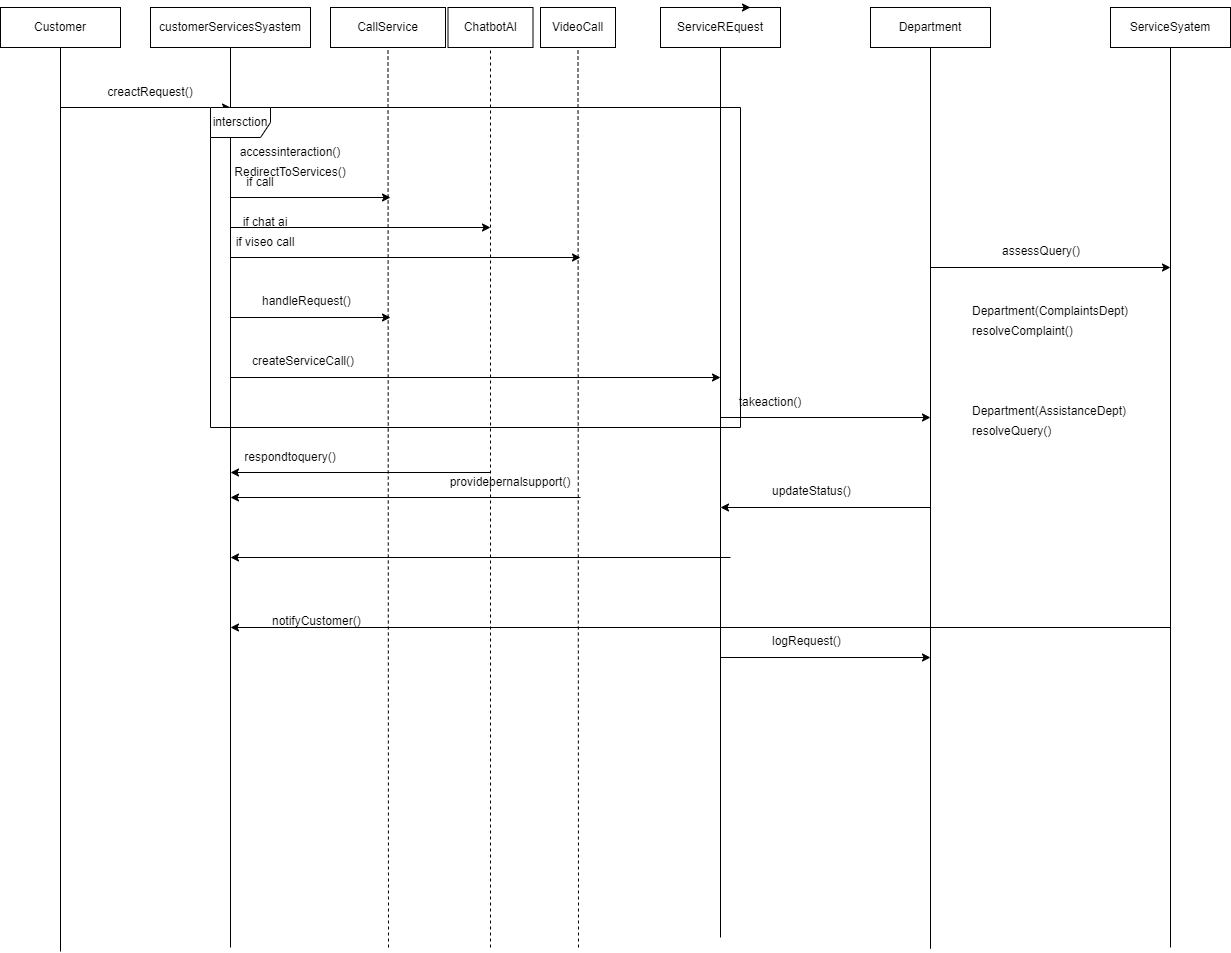

The diagram above was exported from draw.io. Its source (the exported page's mxGraphModel, read from the mxfile embedded in the PNG):
<mxGraphModel dx="1588" dy="908" grid="1" gridSize="10" guides="1" tooltips="1" connect="1" arrows="1" fold="1" page="1" pageScale="1" pageWidth="850" pageHeight="1100" math="0" shadow="0">
  <root>
    <mxCell id="0" />
    <mxCell id="1" parent="0" />
    <mxCell id="sm2bScPYdqD69W4RjRbY-1" value="Customer" style="rounded=0;whiteSpace=wrap;html=1;" vertex="1" parent="1">
      <mxGeometry x="20" y="100" width="120" height="40" as="geometry" />
    </mxCell>
    <mxCell id="sm2bScPYdqD69W4RjRbY-3" style="edgeStyle=orthogonalEdgeStyle;rounded=0;orthogonalLoop=1;jettySize=auto;html=1;exitX=0.5;exitY=1;exitDx=0;exitDy=0;" edge="1" parent="1" source="sm2bScPYdqD69W4RjRbY-1" target="sm2bScPYdqD69W4RjRbY-1">
      <mxGeometry relative="1" as="geometry" />
    </mxCell>
    <mxCell id="sm2bScPYdqD69W4RjRbY-5" value="ServiceREquest" style="rounded=0;whiteSpace=wrap;html=1;" vertex="1" parent="1">
      <mxGeometry x="680" y="100" width="120" height="40" as="geometry" />
    </mxCell>
    <mxCell id="sm2bScPYdqD69W4RjRbY-6" value="customerServicesSyastem" style="rounded=0;whiteSpace=wrap;html=1;" vertex="1" parent="1">
      <mxGeometry x="170" y="100" width="160" height="40" as="geometry" />
    </mxCell>
    <mxCell id="sm2bScPYdqD69W4RjRbY-7" value="Department" style="rounded=0;whiteSpace=wrap;html=1;" vertex="1" parent="1">
      <mxGeometry x="890" y="100" width="120" height="40" as="geometry" />
    </mxCell>
    <mxCell id="sm2bScPYdqD69W4RjRbY-8" value="ServiceSyatem" style="rounded=0;whiteSpace=wrap;html=1;" vertex="1" parent="1">
      <mxGeometry x="1130" y="100" width="120" height="40" as="geometry" />
    </mxCell>
    <mxCell id="sm2bScPYdqD69W4RjRbY-9" value="" style="endArrow=none;html=1;rounded=0;entryX=0.5;entryY=1;entryDx=0;entryDy=0;" edge="1" parent="1" target="sm2bScPYdqD69W4RjRbY-1">
      <mxGeometry width="50" height="50" relative="1" as="geometry">
        <mxPoint x="80" y="1044" as="sourcePoint" />
        <mxPoint x="300" y="210" as="targetPoint" />
      </mxGeometry>
    </mxCell>
    <mxCell id="sm2bScPYdqD69W4RjRbY-10" value="" style="endArrow=none;html=1;rounded=0;entryX=0.5;entryY=1;entryDx=0;entryDy=0;" edge="1" parent="1" target="sm2bScPYdqD69W4RjRbY-5">
      <mxGeometry width="50" height="50" relative="1" as="geometry">
        <mxPoint x="740" y="1030" as="sourcePoint" />
        <mxPoint x="300" y="110" as="targetPoint" />
        <Array as="points">
          <mxPoint x="740" y="600" />
        </Array>
      </mxGeometry>
    </mxCell>
    <mxCell id="sm2bScPYdqD69W4RjRbY-12" value="" style="endArrow=none;html=1;rounded=0;entryX=0.5;entryY=1;entryDx=0;entryDy=0;" edge="1" parent="1" target="sm2bScPYdqD69W4RjRbY-6">
      <mxGeometry width="50" height="50" relative="1" as="geometry">
        <mxPoint x="250" y="1040" as="sourcePoint" />
        <mxPoint x="300" y="110" as="targetPoint" />
      </mxGeometry>
    </mxCell>
    <mxCell id="sm2bScPYdqD69W4RjRbY-13" value="" style="endArrow=none;html=1;rounded=0;entryX=0.5;entryY=1;entryDx=0;entryDy=0;" edge="1" parent="1" target="sm2bScPYdqD69W4RjRbY-8">
      <mxGeometry width="50" height="50" relative="1" as="geometry">
        <mxPoint x="1190" y="1040" as="sourcePoint" />
        <mxPoint x="1010" y="180" as="targetPoint" />
      </mxGeometry>
    </mxCell>
    <mxCell id="sm2bScPYdqD69W4RjRbY-14" value="" style="endArrow=none;html=1;rounded=0;entryX=0.5;entryY=1;entryDx=0;entryDy=0;" edge="1" parent="1" target="sm2bScPYdqD69W4RjRbY-7">
      <mxGeometry width="50" height="50" relative="1" as="geometry">
        <mxPoint x="950" y="1041.3333740234375" as="sourcePoint" />
        <mxPoint x="1010" y="180" as="targetPoint" />
        <Array as="points" />
      </mxGeometry>
    </mxCell>
    <mxCell id="sm2bScPYdqD69W4RjRbY-15" value="" style="endArrow=classic;html=1;rounded=0;" edge="1" parent="1">
      <mxGeometry width="50" height="50" relative="1" as="geometry">
        <mxPoint x="80" y="200" as="sourcePoint" />
        <mxPoint x="250" y="200" as="targetPoint" />
      </mxGeometry>
    </mxCell>
    <mxCell id="sm2bScPYdqD69W4RjRbY-17" value="creactRequest()" style="text;html=1;align=center;verticalAlign=middle;whiteSpace=wrap;rounded=0;" vertex="1" parent="1">
      <mxGeometry x="140" y="170" width="60" height="30" as="geometry" />
    </mxCell>
    <mxCell id="sm2bScPYdqD69W4RjRbY-24" value="" style="endArrow=classic;html=1;rounded=0;" edge="1" parent="1">
      <mxGeometry width="50" height="50" relative="1" as="geometry">
        <mxPoint x="950" y="360" as="sourcePoint" />
        <mxPoint x="1190" y="360" as="targetPoint" />
      </mxGeometry>
    </mxCell>
    <mxCell id="sm2bScPYdqD69W4RjRbY-25" value="assessQuery()" style="text;whiteSpace=wrap;html=1;" vertex="1" parent="1">
      <mxGeometry x="1020" y="330" width="110" height="40" as="geometry" />
    </mxCell>
    <mxCell id="sm2bScPYdqD69W4RjRbY-26" value="resolveComplaint()" style="text;whiteSpace=wrap;html=1;" vertex="1" parent="1">
      <mxGeometry x="990" y="410" width="130" height="40" as="geometry" />
    </mxCell>
    <mxCell id="sm2bScPYdqD69W4RjRbY-27" value="Department(ComplaintsDept)" style="text;whiteSpace=wrap;html=1;" vertex="1" parent="1">
      <mxGeometry x="990" y="390" width="190" height="40" as="geometry" />
    </mxCell>
    <mxCell id="sm2bScPYdqD69W4RjRbY-28" value="Department(AssistanceDept)" style="text;whiteSpace=wrap;html=1;" vertex="1" parent="1">
      <mxGeometry x="990" y="490" width="190" height="40" as="geometry" />
    </mxCell>
    <mxCell id="sm2bScPYdqD69W4RjRbY-29" value="resolveQuery()" style="text;whiteSpace=wrap;html=1;" vertex="1" parent="1">
      <mxGeometry x="990" y="510" width="110" height="40" as="geometry" />
    </mxCell>
    <mxCell id="sm2bScPYdqD69W4RjRbY-30" value="" style="endArrow=classic;html=1;rounded=0;" edge="1" parent="1">
      <mxGeometry width="50" height="50" relative="1" as="geometry">
        <mxPoint x="950" y="600" as="sourcePoint" />
        <mxPoint x="740" y="600" as="targetPoint" />
      </mxGeometry>
    </mxCell>
    <mxCell id="sm2bScPYdqD69W4RjRbY-33" value="" style="endArrow=classic;html=1;rounded=0;" edge="1" parent="1">
      <mxGeometry width="50" height="50" relative="1" as="geometry">
        <mxPoint x="740" y="750" as="sourcePoint" />
        <mxPoint x="950" y="750" as="targetPoint" />
      </mxGeometry>
    </mxCell>
    <mxCell id="sm2bScPYdqD69W4RjRbY-34" value="logRequest()" style="text;whiteSpace=wrap;html=1;" vertex="1" parent="1">
      <mxGeometry x="790" y="720" width="100" height="40" as="geometry" />
    </mxCell>
    <mxCell id="sm2bScPYdqD69W4RjRbY-44" value="updateStatus()" style="text;whiteSpace=wrap;html=1;" vertex="1" parent="1">
      <mxGeometry x="790" y="570" width="110" height="40" as="geometry" />
    </mxCell>
    <mxCell id="sm2bScPYdqD69W4RjRbY-46" value="" style="endArrow=classic;html=1;rounded=0;" edge="1" parent="1">
      <mxGeometry width="50" height="50" relative="1" as="geometry">
        <mxPoint x="310" y="240" as="sourcePoint" />
        <mxPoint x="310" y="240" as="targetPoint" />
      </mxGeometry>
    </mxCell>
    <mxCell id="sm2bScPYdqD69W4RjRbY-47" value="" style="endArrow=classic;html=1;rounded=0;" edge="1" parent="1">
      <mxGeometry width="50" height="50" relative="1" as="geometry">
        <mxPoint x="310" y="280" as="sourcePoint" />
        <mxPoint x="310" y="280" as="targetPoint" />
        <Array as="points" />
      </mxGeometry>
    </mxCell>
    <mxCell id="sm2bScPYdqD69W4RjRbY-50" value="ChatbotAI" style="rounded=0;whiteSpace=wrap;html=1;" vertex="1" parent="1">
      <mxGeometry x="467.5" y="100" width="85" height="40" as="geometry" />
    </mxCell>
    <mxCell id="sm2bScPYdqD69W4RjRbY-52" value="CallService" style="rounded=0;whiteSpace=wrap;html=1;" vertex="1" parent="1">
      <mxGeometry x="350" y="100" width="115" height="40" as="geometry" />
    </mxCell>
    <mxCell id="sm2bScPYdqD69W4RjRbY-53" style="edgeStyle=orthogonalEdgeStyle;rounded=0;orthogonalLoop=1;jettySize=auto;html=1;exitX=0.5;exitY=0;exitDx=0;exitDy=0;entryX=0.75;entryY=0;entryDx=0;entryDy=0;" edge="1" parent="1" source="sm2bScPYdqD69W4RjRbY-5" target="sm2bScPYdqD69W4RjRbY-5">
      <mxGeometry relative="1" as="geometry" />
    </mxCell>
    <mxCell id="sm2bScPYdqD69W4RjRbY-55" value="VideoCall" style="rounded=0;whiteSpace=wrap;html=1;" vertex="1" parent="1">
      <mxGeometry x="560" y="100" width="75" height="40" as="geometry" />
    </mxCell>
    <mxCell id="sm2bScPYdqD69W4RjRbY-57" value="" style="endArrow=none;dashed=1;html=1;rounded=0;entryX=0.5;entryY=1;entryDx=0;entryDy=0;" edge="1" parent="1" target="sm2bScPYdqD69W4RjRbY-52">
      <mxGeometry width="50" height="50" relative="1" as="geometry">
        <mxPoint x="408" y="1040" as="sourcePoint" />
        <mxPoint x="410" y="450" as="targetPoint" />
      </mxGeometry>
    </mxCell>
    <mxCell id="sm2bScPYdqD69W4RjRbY-58" value="" style="endArrow=none;dashed=1;html=1;rounded=0;entryX=0.5;entryY=1;entryDx=0;entryDy=0;" edge="1" parent="1" target="sm2bScPYdqD69W4RjRbY-55">
      <mxGeometry width="50" height="50" relative="1" as="geometry">
        <mxPoint x="598" y="1040" as="sourcePoint" />
        <mxPoint x="640" y="430" as="targetPoint" />
      </mxGeometry>
    </mxCell>
    <mxCell id="sm2bScPYdqD69W4RjRbY-59" value="" style="endArrow=none;dashed=1;html=1;rounded=0;entryX=0.5;entryY=1;entryDx=0;entryDy=0;" edge="1" parent="1" target="sm2bScPYdqD69W4RjRbY-50">
      <mxGeometry width="50" height="50" relative="1" as="geometry">
        <mxPoint x="510" y="1040" as="sourcePoint" />
        <mxPoint x="560" y="210" as="targetPoint" />
      </mxGeometry>
    </mxCell>
    <mxCell id="sm2bScPYdqD69W4RjRbY-61" value="" style="endArrow=classic;html=1;rounded=0;" edge="1" parent="1">
      <mxGeometry width="50" height="50" relative="1" as="geometry">
        <mxPoint x="250" y="290" as="sourcePoint" />
        <mxPoint x="410" y="290" as="targetPoint" />
      </mxGeometry>
    </mxCell>
    <mxCell id="sm2bScPYdqD69W4RjRbY-62" value="if call" style="text;html=1;align=center;verticalAlign=middle;whiteSpace=wrap;rounded=0;" vertex="1" parent="1">
      <mxGeometry x="250" y="260" width="60" height="30" as="geometry" />
    </mxCell>
    <mxCell id="sm2bScPYdqD69W4RjRbY-80" value="" style="endArrow=classic;html=1;rounded=0;exitX=0;exitY=0;exitDx=0;exitDy=0;" edge="1" parent="1" source="sm2bScPYdqD69W4RjRbY-85">
      <mxGeometry width="50" height="50" relative="1" as="geometry">
        <mxPoint x="310" y="315.6521739130435" as="sourcePoint" />
        <mxPoint x="510" y="320" as="targetPoint" />
      </mxGeometry>
    </mxCell>
    <mxCell id="sm2bScPYdqD69W4RjRbY-82" value="" style="endArrow=classic;html=1;rounded=0;" edge="1" parent="1">
      <mxGeometry width="50" height="50" relative="1" as="geometry">
        <mxPoint x="250" y="350" as="sourcePoint" />
        <mxPoint x="600" y="350" as="targetPoint" />
      </mxGeometry>
    </mxCell>
    <mxCell id="sm2bScPYdqD69W4RjRbY-84" value="" style="endArrow=classic;html=1;rounded=0;" edge="1" parent="1">
      <mxGeometry width="50" height="50" relative="1" as="geometry">
        <mxPoint x="250" y="320" as="sourcePoint" />
        <mxPoint x="250" y="320" as="targetPoint" />
      </mxGeometry>
    </mxCell>
    <mxCell id="sm2bScPYdqD69W4RjRbY-85" value="if viseo call" style="text;html=1;align=center;verticalAlign=middle;whiteSpace=wrap;rounded=0;" vertex="1" parent="1">
      <mxGeometry x="250" y="320" width="70" height="30" as="geometry" />
    </mxCell>
    <mxCell id="sm2bScPYdqD69W4RjRbY-87" value="if chat ai" style="text;html=1;align=center;verticalAlign=middle;whiteSpace=wrap;rounded=0;" vertex="1" parent="1">
      <mxGeometry x="255" y="300" width="60" height="30" as="geometry" />
    </mxCell>
    <mxCell id="sm2bScPYdqD69W4RjRbY-88" value="" style="endArrow=classic;html=1;rounded=0;" edge="1" parent="1">
      <mxGeometry width="50" height="50" relative="1" as="geometry">
        <mxPoint x="250" y="410" as="sourcePoint" />
        <mxPoint x="410" y="410" as="targetPoint" />
      </mxGeometry>
    </mxCell>
    <mxCell id="sm2bScPYdqD69W4RjRbY-89" value="handleRequest()" style="text;whiteSpace=wrap;html=1;" vertex="1" parent="1">
      <mxGeometry x="280" y="380" width="120" height="40" as="geometry" />
    </mxCell>
    <mxCell id="sm2bScPYdqD69W4RjRbY-90" value="" style="endArrow=classic;html=1;rounded=0;" edge="1" parent="1">
      <mxGeometry width="50" height="50" relative="1" as="geometry">
        <mxPoint x="250" y="470" as="sourcePoint" />
        <mxPoint x="740" y="470" as="targetPoint" />
      </mxGeometry>
    </mxCell>
    <mxCell id="sm2bScPYdqD69W4RjRbY-91" value="createServiceCall()" style="text;whiteSpace=wrap;html=1;" vertex="1" parent="1">
      <mxGeometry x="270" y="440" width="140" height="40" as="geometry" />
    </mxCell>
    <mxCell id="sm2bScPYdqD69W4RjRbY-92" value="" style="endArrow=classic;html=1;rounded=0;" edge="1" parent="1">
      <mxGeometry width="50" height="50" relative="1" as="geometry">
        <mxPoint x="750" y="650" as="sourcePoint" />
        <mxPoint x="250" y="650" as="targetPoint" />
      </mxGeometry>
    </mxCell>
    <mxCell id="sm2bScPYdqD69W4RjRbY-93" value="" style="endArrow=classic;html=1;rounded=0;" edge="1" parent="1">
      <mxGeometry width="50" height="50" relative="1" as="geometry">
        <mxPoint x="1190" y="720" as="sourcePoint" />
        <mxPoint x="250" y="720" as="targetPoint" />
      </mxGeometry>
    </mxCell>
    <mxCell id="sm2bScPYdqD69W4RjRbY-94" value="notifyCustomer()" style="text;whiteSpace=wrap;html=1;" vertex="1" parent="1">
      <mxGeometry x="290" y="700" width="120" height="40" as="geometry" />
    </mxCell>
    <mxCell id="sm2bScPYdqD69W4RjRbY-95" value="" style="endArrow=classic;html=1;rounded=0;" edge="1" parent="1">
      <mxGeometry width="50" height="50" relative="1" as="geometry">
        <mxPoint x="740" y="510" as="sourcePoint" />
        <mxPoint x="950" y="510" as="targetPoint" />
      </mxGeometry>
    </mxCell>
    <mxCell id="sm2bScPYdqD69W4RjRbY-96" value="takeaction()" style="text;html=1;align=center;verticalAlign=middle;whiteSpace=wrap;rounded=0;" vertex="1" parent="1">
      <mxGeometry x="760" y="480" width="60" height="30" as="geometry" />
    </mxCell>
    <mxCell id="sm2bScPYdqD69W4RjRbY-97" value="" style="endArrow=classic;html=1;rounded=0;" edge="1" parent="1">
      <mxGeometry width="50" height="50" relative="1" as="geometry">
        <mxPoint x="510" y="565" as="sourcePoint" />
        <mxPoint x="250" y="565" as="targetPoint" />
      </mxGeometry>
    </mxCell>
    <mxCell id="sm2bScPYdqD69W4RjRbY-103" value="respondtoquery()" style="text;html=1;align=center;verticalAlign=middle;whiteSpace=wrap;rounded=0;" vertex="1" parent="1">
      <mxGeometry x="280" y="535" width="60" height="30" as="geometry" />
    </mxCell>
    <mxCell id="sm2bScPYdqD69W4RjRbY-104" value="" style="endArrow=classic;html=1;rounded=0;" edge="1" parent="1">
      <mxGeometry width="50" height="50" relative="1" as="geometry">
        <mxPoint x="600" y="590" as="sourcePoint" />
        <mxPoint x="250" y="590" as="targetPoint" />
      </mxGeometry>
    </mxCell>
    <mxCell id="sm2bScPYdqD69W4RjRbY-106" value="providepernalsupport()" style="text;html=1;align=center;verticalAlign=middle;whiteSpace=wrap;rounded=0;" vertex="1" parent="1">
      <mxGeometry x="500" y="560" width="60" height="30" as="geometry" />
    </mxCell>
    <mxCell id="sm2bScPYdqD69W4RjRbY-108" value="accessinteraction()" style="text;html=1;align=center;verticalAlign=middle;whiteSpace=wrap;rounded=0;" vertex="1" parent="1">
      <mxGeometry x="280" y="230" width="60" height="30" as="geometry" />
    </mxCell>
    <mxCell id="sm2bScPYdqD69W4RjRbY-109" value="RedirectToServices()" style="text;html=1;align=center;verticalAlign=middle;whiteSpace=wrap;rounded=0;" vertex="1" parent="1">
      <mxGeometry x="280" y="250" width="60" height="30" as="geometry" />
    </mxCell>
    <mxCell id="sm2bScPYdqD69W4RjRbY-110" value="intersction" style="shape=umlFrame;whiteSpace=wrap;html=1;pointerEvents=0;" vertex="1" parent="1">
      <mxGeometry x="230" y="200" width="530" height="320" as="geometry" />
    </mxCell>
  </root>
</mxGraphModel>